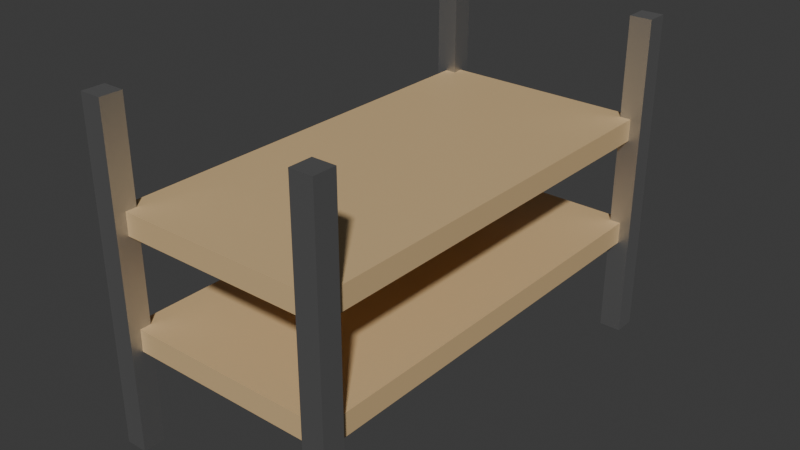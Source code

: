 # Source: storage_rage.blend  (saved by Blender 4.0.36; exported with 4.5.12 LTS)
import bpy
from mathutils import Matrix  # noqa: F401  (used for matrix-valued properties, if any)

bpy.ops.wm.read_factory_settings(use_empty=True)
scene = bpy.context.scene
scene.name = 'Scene'

# ---- collections
col_collection = bpy.data.collections.new('Collection'); scene.collection.children.link(col_collection)

# ---- materials (node trees are filled in below, after node groups)
mat_metallicpole = bpy.data.materials.new('MetallicPole')
mat_metallicpole.alpha_threshold = 0.0
mat_metallicpole.use_transparent_shadow = False
mat_metallicpole.roughness = 0.5
mat_metallicpole.line_color = (0.0, 0.0, 0.0, 1.0)
mat_planks = bpy.data.materials.new('Planks')
mat_planks.use_transparent_shadow = False

# ---- material node trees
mat_metallicpole.use_nodes = True; mat_metallicpole.node_tree.nodes.clear()
_N = mat_metallicpole.node_tree.nodes; _L = mat_metallicpole.node_tree.links
n0 = _N.new('ShaderNodeOutputMaterial'); n0.name = 'Material Output'; n0.location = (300, 300)
n1 = _N.new('ShaderNodeBsdfPrincipled'); n1.name = 'Principled BSDF'; n1.location = (10, 300)
n1.inputs[0].default_value = (0.5495, 0.5495, 0.5495, 1.0)
n1.inputs[1].default_value = 1.0
n1.inputs[3].default_value = 1.45
_L.new(n1.outputs[0], n0.inputs[0])
n0.is_active_output = True
mat_planks.use_nodes = True; mat_planks.node_tree.nodes.clear()
_N = mat_planks.node_tree.nodes; _L = mat_planks.node_tree.links
n0 = _N.new('ShaderNodeBsdfPrincipled'); n0.name = 'Principled BSDF'; n0.location = (10, 300)
n0.inputs[0].default_value = (0.6707, 0.4708, 0.243, 1.0)
n0.inputs[3].default_value = 1.45
n1 = _N.new('ShaderNodeOutputMaterial'); n1.name = 'Material Output'; n1.location = (300, 300)
_L.new(n0.outputs[0], n1.inputs[0])
n1.is_active_output = True

# ---- world
world_world = bpy.data.worlds.new('World'); scene.world = world_world
world_world.use_nodes = True; world_world.node_tree.nodes.clear()
_N = world_world.node_tree.nodes; _L = world_world.node_tree.links
n0 = _N.new('ShaderNodeOutputWorld'); n0.name = 'World Output'; n0.location = (300, 300)
n1 = _N.new('ShaderNodeBackground'); n1.name = 'Background'; n1.location = (10, 300)
n1.inputs[0].default_value = (0.05088, 0.05088, 0.05088, 1.0)
_L.new(n1.outputs[0], n0.inputs[0])
n0.is_active_output = True
world_world.color = (0.05088, 0.05088, 0.05088)
world_world.use_sun_shadow = False
world_world.sun_shadow_jitter_overblur = 0.0

# ---- meshes
me_cube_004 = bpy.data.meshes.new('Cube.004')
me_cube_004.from_pydata([(-1.0, -2.0, 0.9), (-1.0, -2.0, 1.1), (-1.0, 2.0, 0.9), (-1.0, 2.0, 1.1), (1.0, -2.0, 0.9), (1.0, -2.0, 1.1), (1.0, 2.0, 0.9), (1.0, 2.0, 1.1), (1.1, 2.1, 3.0), (1.1, 2.1, 0.0), (1.1, 1.9, 3.0), (1.1, 1.9, 0.0), (0.9, 2.1, 3.0), (0.9, 2.1, 0.0), (0.9, 1.9, 3.0), (0.9, 1.9, 0.0), (-0.9, 2.1, 3.0), (-0.9, 2.1, 0.0), (-0.9, 1.9, 3.0), (-0.9, 1.9, 0.0), (-1.1, 2.1, 3.0), (-1.1, 2.1, 0.0), (-1.1, 1.9, 3.0), (-1.1, 1.9, 0.0), (-0.9, -1.9, 3.0), (-0.9, -1.9, 0.0), (-0.9, -2.1, 3.0), (-0.9, -2.1, 0.0), (-1.1, -1.9, 3.0), (-1.1, -1.9, 0.0), (-1.1, -2.1, 3.0), (-1.1, -2.1, 0.0), (1.1, -1.9, 3.0), (1.1, -1.9, 0.0), (1.1, -2.1, 3.0), (1.1, -2.1, 0.0), (0.9, -1.9, 3.0), (0.9, -1.9, 0.0), (0.9, -2.1, 3.0), (0.9, -2.1, 0.0), (-1.0, -2.0, 1.9), (-1.0, -2.0, 2.1), (-1.0, 2.0, 1.9), (-1.0, 2.0, 2.1), (1.0, -2.0, 1.9), (1.0, -2.0, 2.1), (1.0, 2.0, 1.9), (1.0, 2.0, 2.1)], [], [(0, 1, 3, 2), (2, 3, 7, 6), (6, 7, 5, 4), (4, 5, 1, 0), (2, 6, 4, 0), (7, 3, 1, 5), (8, 12, 14, 10), (11, 10, 14, 15), (15, 14, 12, 13), (13, 9, 11, 15), (9, 8, 10, 11), (13, 12, 8, 9), (16, 20, 22, 18), (19, 18, 22, 23), (23, 22, 20, 21), (21, 17, 19, 23), (17, 16, 18, 19), (21, 20, 16, 17), (24, 28, 30, 26), (27, 26, 30, 31), (31, 30, 28, 29), (29, 25, 27, 31), (25, 24, 26, 27), (29, 28, 24, 25), (32, 36, 38, 34), (35, 34, 38, 39), (39, 38, 36, 37), (37, 33, 35, 39), (33, 32, 34, 35), (37, 36, 32, 33), (40, 41, 43, 42), (42, 43, 47, 46), (46, 47, 45, 44), (44, 45, 41, 40), (42, 46, 44, 40), (47, 43, 41, 45)])
me_cube_004.polygons.foreach_set('material_index', [1, 1, 1, 1, 1, 1, 0, 0, 0, 0, 0, 0, 0, 0, 0, 0, 0, 0, 0, 0, 0, 0, 0, 0, 0, 0, 0, 0, 0, 0, 1, 1, 1, 1, 1, 1])
_uv = me_cube_004.uv_layers.new(name='UVMap')
_uv.uv.foreach_set('vector', [0.375, 0.0, 0.625, 0.0, 0.625, 0.25, 0.375, 0.25, 0.375, 0.25, 0.625, 0.25, 0.625, 0.5, 0.375, 0.5, 0.375, 0.5, 0.625, 0.5, 0.625, 0.75, 0.375, 0.75, 0.375, 0.75, 0.625, 0.75, 0.625, 1.0, 0.375, 1.0, 0.125, 0.5, 0.375, 0.5, 0.375, 0.75, 0.125, 0.75, 0.625, 0.5, 0.875, 0.5, 0.875, 0.75, 0.625, 0.75, 0.625, 0.5, 0.875, 0.5, 0.875, 0.75, 0.625, 0.75, 0.375, 0.75, 0.625, 0.75, 0.625, 1.0, 0.375, 1.0, 0.375, 0.0, 0.625, 0.0, 0.625, 0.25, 0.375, 0.25, 0.125, 0.5, 0.375, 0.5, 0.375, 0.75, 0.125, 0.75, 0.375, 0.5, 0.625, 0.5, 0.625, 0.75, 0.375, 0.75, 0.375, 0.25, 0.625, 0.25, 0.625, 0.5, 0.375, 0.5, 0.625, 0.5, 0.875, 0.5, 0.875, 0.75, 0.625, 0.75, 0.375, 0.75, 0.625, 0.75, 0.625, 1.0, 0.375, 1.0, 0.375, 0.0, 0.625, 0.0, 0.625, 0.25, 0.375, 0.25, 0.125, 0.5, 0.375, 0.5, 0.375, 0.75, 0.125, 0.75, 0.375, 0.5, 0.625, 0.5, 0.625, 0.75, 0.375, 0.75, 0.375, 0.25, 0.625, 0.25, 0.625, 0.5, 0.375, 0.5, 0.625, 0.5, 0.875, 0.5, 0.875, 0.75, 0.625, 0.75, 0.375, 0.75, 0.625, 0.75, 0.625, 1.0, 0.375, 1.0, 0.375, 0.0, 0.625, 0.0, 0.625, 0.25, 0.375, 0.25, 0.125, 0.5, 0.375, 0.5, 0.375, 0.75, 0.125, 0.75, 0.375, 0.5, 0.625, 0.5, 0.625, 0.75, 0.375, 0.75, 0.375, 0.25, 0.625, 0.25, 0.625, 0.5, 0.375, 0.5, 0.625, 0.5, 0.875, 0.5, 0.875, 0.75, 0.625, 0.75, 0.375, 0.75, 0.625, 0.75, 0.625, 1.0, 0.375, 1.0, 0.375, 0.0, 0.625, 0.0, 0.625, 0.25, 0.375, 0.25, 0.125, 0.5, 0.375, 0.5, 0.375, 0.75, 0.125, 0.75, 0.375, 0.5, 0.625, 0.5, 0.625, 0.75, 0.375, 0.75, 0.375, 0.25, 0.625, 0.25, 0.625, 0.5, 0.375, 0.5, 0.375, 0.0, 0.625, 0.0, 0.625, 0.25, 0.375, 0.25, 0.375, 0.25, 0.625, 0.25, 0.625, 0.5, 0.375, 0.5, 0.375, 0.5, 0.625, 0.5, 0.625, 0.75, 0.375, 0.75, 0.375, 0.75, 0.625, 0.75, 0.625, 1.0, 0.375, 1.0, 0.125, 0.5, 0.375, 0.5, 0.375, 0.75, 0.125, 0.75, 0.625, 0.5, 0.875, 0.5, 0.875, 0.75, 0.625, 0.75])
me_cube_004.materials.append(mat_metallicpole)
me_cube_004.materials.append(mat_planks)
me_cube_004.update()

# ---- objects
ob_cube_004 = bpy.data.objects.new('Cube.004', me_cube_004)

# ---- transforms, parenting, visibility, modifiers, constraints
ob_cube_004.location = (0.0, 0.0, 0.0)
ob_cube_004.scale = (0.5, 0.5, 0.5)

# ---- collection membership
col_collection.objects.link(ob_cube_004)

# ---- scene / render settings (as saved in the file)
scene.frame_start = 1; scene.frame_end = 250; scene.frame_set(224)
scene.render.engine = 'BLENDER_EEVEE_NEXT'
scene.cycles.sampling_pattern = 'TABULATED_SOBOL'
bpy.context.view_layer.update()

# ---- added for rendering (the .blend has no active camera and no usable light): camera, sun
cam_auto = bpy.data.cameras.new('AutoCamera')
cam_auto.lens = 50.0
cam_auto.sensor_width = 36.0
cam_auto.clip_end = 1000.0
ob_auto_camera = bpy.data.objects.new('AutoCamera', cam_auto)
scene.collection.objects.link(ob_auto_camera)
ob_auto_camera.location = (2.59558, -3.1147, 2.82646)
ob_auto_camera.rotation_euler = (1.09748, -7.21219e-08, 0.694738)
scene.camera = ob_auto_camera
light_auto_sun = bpy.data.lights.new('AutoSun', 'SUN')
light_auto_sun.energy = 3.0
light_auto_sun.angle = 0.0523599
ob_auto_sun = bpy.data.objects.new('AutoSun', light_auto_sun)
scene.collection.objects.link(ob_auto_sun)
ob_auto_sun.rotation_euler = (0.872665, 0.174533, 0.523599)
bpy.context.view_layer.update()
